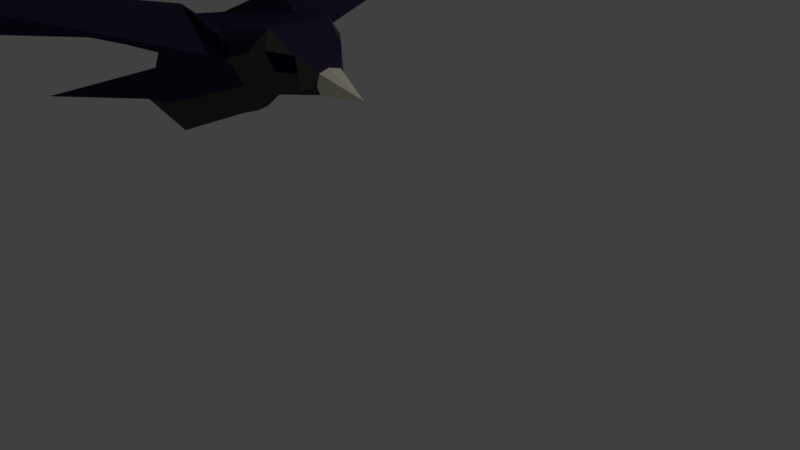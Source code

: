 # Source: starling.blend  (saved by Blender 2.79.0; exported with 4.5.12 LTS)
import bpy
from mathutils import Matrix  # noqa: F401  (used for matrix-valued properties, if any)

bpy.ops.wm.read_factory_settings(use_empty=True)
scene = bpy.context.scene
scene.name = 'Scene'

# ---- collections
col_collection_1 = bpy.data.collections.new('Collection 1'); scene.collection.children.link(col_collection_1)

# ---- materials (node trees are filled in below, after node groups)
mat_brown = bpy.data.materials.new('Brown')
mat_brown.alpha_threshold = 0.0
mat_brown.use_transparent_shadow = False
mat_brown.diffuse_color = (0.03496, 0.02581, 0.0637, 1.0)
mat_brown.roughness = 0.5
mat_brown.specular_intensity = 0.0
mat_white = bpy.data.materials.new('White')
mat_white.alpha_threshold = 0.0
mat_white.use_transparent_shadow = False
mat_white.diffuse_color = (0.07658, 0.07562, 0.07009, 1.0)
mat_white.roughness = 0.5
mat_white.specular_intensity = 0.0
mat_eye = bpy.data.materials.new('Eye')
mat_eye.alpha_threshold = 0.0
mat_eye.use_transparent_shadow = False
mat_eye.diffuse_color = (0.002123, 0.002748, 0.02281, 1.0)
mat_eye.roughness = 0.5
mat_eye.specular_intensity = 1.0
mat_beak = bpy.data.materials.new('Beak')
mat_beak.alpha_threshold = 0.0
mat_beak.use_transparent_shadow = False
mat_beak.diffuse_color = (0.9114, 0.8831, 0.7013, 1.0)
mat_beak.roughness = 0.5
mat_beak.specular_intensity = 0.2143

# ---- material node trees

# ---- world
world_world = bpy.data.worlds.new('World'); scene.world = world_world
world_world.color = (0.05088, 0.05088, 0.05088)
world_world.use_sun_shadow = False
world_world.sun_shadow_jitter_overblur = 0.0
world_world.cycles.sampling_method = 'MANUAL'

# ---- cameras
cam_camera = bpy.data.cameras.new('Camera')
cam_camera.clip_end = 100.0
cam_camera.lens = 35.0
cam_camera.sensor_width = 32.0
cam_camera.sensor_height = 18.0
cam_camera.ortho_scale = 7.314
cam_camera.dof.focus_distance = 0.0
cam_camera.dof.aperture_fstop = 128.0

# ---- lights
light_lamp = bpy.data.lights.new('Lamp', 'POINT')
light_lamp.transmission_factor = 0.0
light_lamp.cutoff_distance = 30.0
light_lamp.energy = 100.0
light_lamp.shadow_buffer_clip_start = 1.001
light_lamp.shadow_soft_size = 0.1
light_lamp.shadow_maximum_resolution = 0.006
light_lamp.use_absolute_resolution = True

# ---- meshes
me_icosphere = bpy.data.meshes.new('Icosphere')
me_icosphere.from_pydata([(-2.79, -0.6526, -0.534), (-2.79, 0.6526, -0.534), (-3.828, 0.3688, -0.7906), (-3.828, -0.3688, -0.7906), (-2.688, 0.5243, -0.8707), (-1.535, 0.3966, -0.0864), (-2.688, -0.5243, -0.8707), (-1.535, -0.3966, -0.0864), (-2.752, 0.7098, 0.112), (-6.073, 0.7829, -1.197), (-2.752, -0.7098, 0.112), (-6.073, -0.7829, -1.197), (-3.987, 0.0, -0.4517), (-1.617, 0.5354, 0.2224), (-1.617, -0.5354, 0.2224), (-3.987, 0.0, -0.4517), (-2.261, 0.6425, 0.7158), (-2.261, -0.6425, 0.7158), (-1.037, -0.3922, 0.6258), (-1.037, 0.3922, 0.6258), (-0.5496, 0.1394, 0.2094), (-0.5496, -0.1394, 0.2094), (-2.999, 0.3449, 0.3528), (-3.409, 1.206, 0.2317), (-2.999, -0.3449, 0.3528), (-1.628, 3.835, 1.388), (-0.6735, 0.2852, 0.02711), (-1.133, 0.567, 0.3954), (-3.409, -1.206, 0.2317), (-1.628, -3.835, 1.388), (-0.6735, -0.2852, 0.02711), (-0.7255, 0.3037, 0.389), (-0.5352, 0.1456, -0.01157), (-1.133, -0.567, 0.3954), (-0.7255, -0.3037, 0.389), (-0.5609, 0.167, 0.07533), (-0.5352, -0.1456, -0.01157), (-0.5609, -0.167, 0.07533), (-1.889, -4.388, 1.52), (-1.531, 0.0, -0.09683), (-1.889, 4.388, 1.52), (-0.5794, 0.0, -0.0102), (-0.8888, 0.0, -0.1098), (-3.86, 0.0, -0.7987), (-4.499, 0.0, -0.932), (-3.981, 0.0, -0.474), (-1.05, 0.0, 0.6225), (-2.094, 0.0, 0.4773), (-3.031, 0.0, 0.3822), (-3.929, 0.0, -0.3976), (-4.069, 0.0, -0.4818), (-6.235, 0.0, -1.286), (-2.589, 0.0, -0.7945), (-1.694, 0.0, -0.4431), (-0.03355, 0.0, 0.01402), (-0.03223, 0.0, 0.005012), (-0.031, 0.0, 0.008034), (-0.5889, 0.0, -0.009905), (-2.743, 3.251, 1.092), (-1.589, 2.575, 0.9732), (-1.015, 5.217, 1.839), (-1.275, 5.365, 1.729), (-1.173, 5.247, 1.868), (-3.095, 3.693, 0.8901), (-3.04, 3.84, 0.8957), (-3.395, 3.227, 0.6402), (-0.5794, 0.0, -0.0102), (-2.23, 0.6872, 0.1209), (-1.035, 0.2932, -0.09004), (-0.5687, 0.0, 0.2388), (-1.734, 0.4913, 0.5038), (-0.9681, 0.493, 0.4263), (-0.903, 0.4261, 0.2113), (-0.6995, 0.2944, 0.2081), (-1.502, 0.6238, 0.4624), (-2.743, -3.251, 1.092), (-1.589, -2.575, 0.9732), (-1.015, -5.217, 1.839), (-1.275, -5.365, 1.729), (-1.173, -5.247, 1.868), (-3.095, -3.693, 0.8901), (-3.04, -3.84, 0.8957), (-3.395, -3.227, 0.6402), (-2.23, -0.6872, 0.1209), (-1.035, -0.2932, -0.09004), (-1.734, -0.4913, 0.5038), (-0.9681, -0.493, 0.4263), (-0.903, -0.4261, 0.2113), (-0.6995, -0.2944, 0.2081), (-1.502, -0.6238, 0.4624)], [(66, 57)], [(33, 86, 34, 18), (13, 27, 72, 26), (51, 11, 15, 50), (87, 30, 88), (7, 84, 36, 37, 30, 14), (27, 19, 31, 71), (0, 7, 83, 10), (45, 15, 49), (49, 48, 22, 15), (23, 16, 40, 58), (30, 37, 21, 34, 88), (75, 17, 38), (18, 34, 21), (60, 59, 16), (38, 80, 81, 82, 28, 75), (7, 39, 42, 84), (28, 10, 29), (22, 19, 70, 16), (50, 15, 45), (81, 29, 82), (52, 53, 6), (15, 3, 24), (5, 13, 26, 35, 32, 68), (64, 65, 25), (72, 73, 26), (52, 4, 53), (4, 5, 53), (15, 22, 2), (46, 69, 20, 19), (14, 30, 87, 33), (49, 15, 24, 48), (24, 17, 85, 18), (5, 68, 42, 39), (14, 17, 7), (58, 40, 16), (6, 53, 7), (18, 85, 17, 14, 33), (26, 73, 31, 20, 35), (35, 56, 55, 32), (36, 41, 57, 55), (1, 8, 67, 5), (19, 20, 31), (2, 22, 16), (42, 41, 57), (10, 83, 7, 17), (8, 16, 5, 67), (3, 17, 24), (71, 73, 72), (43, 44, 9, 2), (61, 25, 59, 60), (4, 1, 5), (52, 6, 3), (62, 60, 61), (52, 2, 4), (40, 63, 64, 61, 62), (16, 59, 13), (64, 63, 65), (5, 39, 53), (44, 11, 51), (29, 76, 10), (10, 76, 83), (16, 60, 62, 40), (58, 65, 23), (46, 18, 21, 69), (4, 2, 1), (58, 16, 23), (71, 31, 73), (75, 28, 82), (75, 28, 17), (79, 78, 77), (6, 7, 0), (11, 3, 15), (7, 53, 39), (38, 79, 78, 81, 80), (17, 38, 79, 77), (83, 14, 7), (86, 88, 34), (81, 82, 80), (6, 0, 3), (0, 10, 3), (48, 24, 47), (21, 37, 56, 54), (80, 82, 75, 38), (17, 14, 76), (76, 14, 83), (10, 28, 17), (67, 5, 13), (52, 3, 43), (29, 81, 78), (82, 29, 28), (86, 87, 88), (43, 3, 11, 44), (78, 77, 76, 29), (77, 17, 76), (28, 75, 38, 17), (1, 2, 8), (9, 15, 2), (19, 27, 13, 16, 70), (48, 47, 22), (20, 54, 56, 35), (37, 36, 55, 56), (63, 40, 58, 65), (32, 55, 57, 41), (51, 50, 15, 9), (50, 45, 12), (59, 67, 13), (45, 49, 12), (8, 16, 23), (13, 5, 16), (40, 58, 23, 65, 64, 63), (44, 51, 9), (25, 8, 59), (23, 25, 8), (25, 61, 64), (52, 43, 2), (8, 67, 59), (65, 23, 25), (68, 32, 41, 42), (2, 16, 8), (3, 10, 17), (69, 21, 54), (33, 87, 86), (84, 42, 41, 36), (69, 54, 20), (27, 71, 72), (22, 47, 46, 19), (16, 13, 74), (70, 16, 74), (19, 70, 74), (27, 19, 74), (24, 18, 46, 47), (17, 89, 14), (85, 89, 17), (18, 89, 85), (33, 89, 18)])
me_icosphere.polygons.foreach_set('material_index', [1, 1, 0, 1, 1, 1, 0, 0, 0, 0, 1, 0, 0, 0, 0, 1, 0, 0, 0, 0, 1, 0, 1, 0, 1, 1, 1, 0, 0, 1, 0, 0, 1, 0, 0, 1, 0, 1, 3, 3, 0, 0, 0, 1, 0, 0, 0, 2, 0, 0, 1, 1, 0, 1, 0, 0, 0, 1, 0, 0, 0, 0, 0, 0, 1, 0, 2, 0, 0, 0, 1, 0, 1, 0, 0, 0, 2, 0, 1, 0, 0, 3, 0, 0, 0, 0, 0, 1, 0, 0, 2, 0, 0, 0, 0, 0, 0, 0, 0, 3, 3, 0, 3, 0, 0, 0, 0, 0, 0, 0, 0, 0, 0, 0, 1, 0, 0, 1, 0, 0, 3, 1, 1, 3, 1, 0, 0, 0, 0, 0, 0, 0, 0, 0, 0])
me_icosphere.materials.append(mat_brown)
me_icosphere.materials.append(mat_white)
me_icosphere.materials.append(mat_eye)
me_icosphere.materials.append(mat_beak)
me_icosphere.use_remesh_preserve_volume = False
me_icosphere.use_remesh_preserve_attributes = False
me_icosphere.use_mirror_vertex_groups = False
me_icosphere.update()

# ---- objects
ob_icosphere = bpy.data.objects.new('Icosphere', me_icosphere)
ob_lamp = bpy.data.objects.new('Lamp', light_lamp)
ob_camera = bpy.data.objects.new('Camera', cam_camera)

# ---- transforms, parenting, visibility, modifiers, constraints
ob_icosphere.location = (1.245, -1.088, 2.575)
ob_icosphere.rotation_euler = (3.627e-05, 1.95e-05, 1.52e-06)
ob_icosphere.lineart.crease_threshold = 0.0
_m = ob_icosphere.modifiers.new('Decimate.001', 'DECIMATE')
ob_lamp.location = (4.076, 1.005, 5.904)
ob_lamp.rotation_euler = (0.6503, 0.05522, 1.866)
ob_lamp.lock_rotations_4d = False
ob_lamp.empty_display_type = 'ARROWS'
ob_lamp.color = (0.0, 0.0, 0.0, 0.0)
ob_lamp.lineart.crease_threshold = 0.0
ob_camera.location = (7.481, -6.508, 5.344)
ob_camera.rotation_euler = (1.109, 0.0, 0.8149)
ob_camera.lock_rotations_4d = False
ob_camera.empty_display_type = 'ARROWS'
ob_camera.color = (0.0, 0.0, 0.0, 0.0)
ob_camera.display_type = 'WIRE'
ob_camera.lineart.crease_threshold = 0.0

# ---- collection membership
col_collection_1.objects.link(ob_icosphere)
col_collection_1.objects.link(ob_lamp)
col_collection_1.objects.link(ob_camera)

# ---- scene / render settings (as saved in the file)
scene.camera = ob_camera
scene.frame_start = 1; scene.frame_end = 250; scene.frame_set(70)
scene.render.engine = 'BLENDER_EEVEE_NEXT'
scene.render.resolution_percentage = 50
scene.render.dither_intensity = 0.0
scene.cycles.use_denoising = False
scene.cycles.samples = 128
scene.cycles.sampling_pattern = 'TABULATED_SOBOL'
scene.cycles.use_adaptive_sampling = False
scene.cycles.use_light_tree = False
scene.cycles.blur_glossy = 0.0
scene.cycles.sample_clamp_indirect = 0.0
scene.view_settings.view_transform = 'Standard'
bpy.context.view_layer.update()

